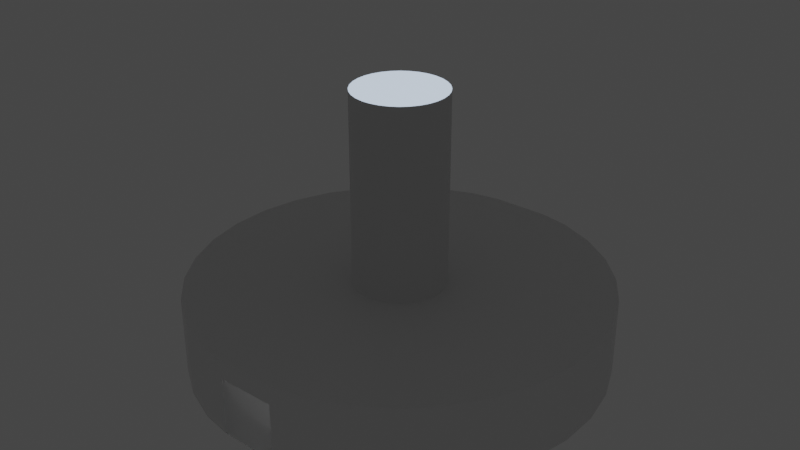 # Source: room12.blend  (saved by Blender 3.6.11; exported with 4.5.12 LTS)
import bpy
from mathutils import Matrix  # noqa: F401  (used for matrix-valued properties, if any)

bpy.ops.wm.read_factory_settings(use_empty=True)
scene = bpy.context.scene
scene.name = 'Scene'

# ---- collections
col_collection = bpy.data.collections.new('Collection'); scene.collection.children.link(col_collection)

# ---- materials (node trees are filled in below, after node groups)
mat_material = bpy.data.materials.new('Material')
mat_material.use_backface_culling = True
mat_material.use_transparent_shadow = False
mat_material_001 = bpy.data.materials.new('Material.001')
mat_material_001.use_transparent_shadow = False

# ---- material node trees
mat_material.use_nodes = True; mat_material.node_tree.nodes.clear()
_N = mat_material.node_tree.nodes; _L = mat_material.node_tree.links
n0 = _N.new('ShaderNodeBsdfPrincipled'); n0.name = 'Principled BSDF'; n0.location = (10, 300)
n0.distribution = 'GGX'
n0.subsurface_method = 'RANDOM_WALK_SKIN'
n0.inputs[3].default_value = 1.45
n0.inputs[27].default_value = (0.0, 0.0, 0.0, 1.0)
n0.inputs[28].default_value = 1.0
n1 = _N.new('ShaderNodeOutputMaterial'); n1.name = 'Material Output'; n1.location = (300, 300)
_L.new(n0.outputs[0], n1.inputs[0])
n1.is_active_output = True
mat_material_001.use_nodes = True; mat_material_001.node_tree.nodes.clear()
_N = mat_material_001.node_tree.nodes; _L = mat_material_001.node_tree.links
n0 = _N.new('ShaderNodeBsdfPrincipled'); n0.name = 'Principled BSDF'; n0.location = (10, 300)
n0.distribution = 'GGX'
n0.subsurface_method = 'RANDOM_WALK_SKIN'
n0.inputs[3].default_value = 1.45
n0.inputs[27].default_value = (0.6654, 0.807, 1.0, 1.0)
n0.inputs[28].default_value = 1.0
n1 = _N.new('ShaderNodeOutputMaterial'); n1.name = 'Material Output'; n1.location = (300, 300)
_L.new(n0.outputs[0], n1.inputs[0])
n1.is_active_output = True

# ---- world
world_world = bpy.data.worlds.new('World'); scene.world = world_world
world_world.use_nodes = True; world_world.node_tree.nodes.clear()
_N = world_world.node_tree.nodes; _L = world_world.node_tree.links
n0 = _N.new('ShaderNodeOutputWorld'); n0.name = 'World Output'; n0.location = (300, 300)
n1 = _N.new('ShaderNodeBackground'); n1.name = 'Background'; n1.location = (10, 300)
n1.inputs[0].default_value = (0.05088, 0.05088, 0.05088, 1.0)
_L.new(n1.outputs[0], n0.inputs[0])
n0.is_active_output = True
world_world.color = (0.05088, 0.05088, 0.05088)
world_world.use_sun_shadow = False
world_world.sun_shadow_jitter_overblur = 0.0

# ---- lights
light_point_001 = bpy.data.lights.new('Point.001', 'POINT')
light_point_001.transmission_factor = 0.0
light_point_001.cutoff_distance = 6.38
light_point_001.energy = 100.0
light_point_001.shadow_maximum_resolution = 0.006
light_point_001.use_absolute_resolution = True
light_point_002 = bpy.data.lights.new('Point.002', 'POINT')
light_point_002.transmission_factor = 0.0
light_point_002.cutoff_distance = 6.38
light_point_002.energy = 57.3
light_point_002.shadow_maximum_resolution = 0.006
light_point_002.use_absolute_resolution = True
light_point_003 = bpy.data.lights.new('Point.003', 'POINT')
light_point_003.transmission_factor = 0.0
light_point_003.cutoff_distance = 6.38
light_point_003.energy = 71.3
light_point_003.shadow_maximum_resolution = 0.006
light_point_003.use_absolute_resolution = True
light_point_004 = bpy.data.lights.new('Point.004', 'POINT')
light_point_004.transmission_factor = 0.0
light_point_004.cutoff_distance = 6.38
light_point_004.energy = 71.3
light_point_004.shadow_maximum_resolution = 0.006
light_point_004.use_absolute_resolution = True

# ---- meshes
me_circle = bpy.data.meshes.new('Circle')
me_circle.from_pydata([(1.5, 10.5, 0.0), (-1.5, 10.5, 0.0), (-3.097, 10.21, 0.0), (-5.028, 9.408, 0.0), (-6.767, 8.246, 0.0), (-8.246, 6.767, 0.0), (-9.408, 5.028, 0.0), (-10.21, 3.097, 0.0), (-10.62, 1.046, 0.0), (-10.62, -1.046, 0.0), (-10.21, -3.097, 0.0), (-9.408, -5.028, 0.0), (-8.246, -6.767, 0.0), (-6.767, -8.246, 0.0), (-5.028, -9.408, 0.0), (-3.097, -10.21, 0.0), (-1.5, -10.5, 0.0), (1.5, -10.5, 0.0), (3.097, -10.21, 0.0), (5.028, -9.408, 0.0), (6.767, -8.246, 0.0), (8.246, -6.767, 0.0), (9.408, -5.028, 0.0), (10.21, -3.097, 0.0), (10.62, -1.046, 0.0), (10.62, 1.046, 0.0), (10.21, 3.097, 0.0), (9.408, 5.028, 0.0), (8.246, 6.767, 0.0), (6.767, 8.246, 0.0), (5.028, 9.408, 0.0), (3.097, 10.21, 0.0), (0.2327, 2.363, 4.0), (-0.2327, 2.363, 4.0), (-0.6893, 2.272, 4.0), (-1.119, 2.094, 4.0), (-1.506, 1.836, 4.0), (-1.836, 1.506, 4.0), (-2.094, 1.119, 4.0), (-2.272, 0.6893, 4.0), (-2.363, 0.2327, 4.0), (-2.363, -0.2327, 4.0), (-2.272, -0.6893, 4.0), (-2.094, -1.119, 4.0), (-1.836, -1.506, 4.0), (-1.506, -1.836, 4.0), (-1.119, -2.094, 4.0), (-0.6893, -2.272, 4.0), (-0.2327, -2.363, 4.0), (0.2327, -2.363, 4.0), (0.6893, -2.272, 4.0), (1.119, -2.094, 4.0), (1.506, -1.836, 4.0), (1.836, -1.506, 4.0), (2.094, -1.119, 4.0), (2.272, -0.6893, 4.0), (2.363, -0.2327, 4.0), (2.363, 0.2327, 4.0), (2.272, 0.6893, 4.0), (2.094, 1.119, 4.0), (1.836, 1.506, 4.0), (1.506, 1.836, 4.0), (1.119, 2.094, 4.0), (0.6893, 2.272, 4.0), (-1.5, 10.5, 4.0), (1.5, 10.5, 4.0), (-3.097, 10.21, 4.0), (-5.028, 9.408, 4.0), (-6.767, 8.246, 4.0), (-8.246, 6.767, 4.0), (-9.408, 5.028, 4.0), (-10.21, 3.097, 4.0), (-10.62, 1.046, 4.0), (-10.62, -1.046, 4.0), (-10.21, -3.097, 4.0), (-9.408, -5.028, 4.0), (-8.246, -6.767, 4.0), (-6.767, -8.246, 4.0), (-5.028, -9.408, 4.0), (-3.097, -10.21, 4.0), (-1.5, -10.5, 4.0), (1.5, -10.5, 4.0), (3.097, -10.21, 4.0), (5.028, -9.408, 4.0), (6.767, -8.246, 4.0), (8.246, -6.767, 4.0), (9.408, -5.028, 4.0), (10.21, -3.097, 4.0), (10.62, -1.046, 4.0), (10.62, 1.046, 4.0), (10.21, 3.097, 4.0), (9.408, 5.028, 4.0), (8.246, 6.767, 4.0), (6.767, 8.246, 4.0), (5.028, 9.408, 4.0), (3.097, 10.21, 4.0), (0.2327, 2.363, 13.95), (-0.2327, 2.363, 13.95), (-0.6893, 2.272, 13.95), (-1.119, 2.094, 13.95), (-1.506, 1.836, 13.95), (-1.836, 1.506, 13.95), (-2.094, 1.119, 13.95), (-2.272, 0.6893, 13.95), (-2.363, 0.2327, 13.95), (-2.363, -0.2327, 13.95), (-2.272, -0.6893, 13.95), (-2.094, -1.119, 13.95), (-1.836, -1.506, 13.95), (-1.506, -1.836, 13.95), (-1.119, -2.094, 13.95), (-0.6893, -2.272, 13.95), (-0.2327, -2.363, 13.95), (0.2327, -2.363, 13.95), (0.6893, -2.272, 13.95), (1.119, -2.094, 13.95), (1.506, -1.836, 13.95), (1.836, -1.506, 13.95), (2.094, -1.119, 13.95), (2.272, -0.6893, 13.95), (2.363, -0.2327, 13.95), (2.363, 0.2327, 13.95), (2.272, 0.6893, 13.95), (2.094, 1.119, 13.95), (1.836, 1.506, 13.95), (1.506, 1.836, 13.95), (1.119, 2.094, 13.95), (0.6893, 2.272, 13.95), (0.3921, 3.981, 0.0), (-0.3921, 3.981, 0.0), (-1.161, 3.828, 0.0), (-1.886, 3.528, 0.0), (-2.538, 3.092, 0.0), (-3.092, 2.538, 0.0), (-3.528, 1.886, 0.0), (-3.828, 1.161, 0.0), (-3.981, 0.3921, 0.0), (-3.981, -0.3921, 0.0), (-3.828, -1.161, 0.0), (-3.528, -1.886, 0.0), (-3.092, -2.538, 0.0), (-2.538, -3.092, 0.0), (-1.886, -3.528, 0.0), (-1.161, -3.828, 0.0), (-0.3921, -3.981, 0.0), (0.3921, -3.981, 0.0), (1.161, -3.828, 0.0), (1.886, -3.528, 0.0), (2.538, -3.092, 0.0), (3.092, -2.538, 0.0), (3.528, -1.886, 0.0), (3.828, -1.161, 0.0), (3.981, -0.3921, 0.0), (3.981, 0.3921, 0.0), (3.828, 1.161, 0.0), (3.528, 1.886, 0.0), (3.092, 2.538, 0.0), (2.538, 3.092, 0.0), (1.886, 3.528, 0.0), (1.161, 3.828, 0.0), (0.3356, 3.408, 0.2771), (-0.3356, 3.408, 0.2771), (-0.994, 3.277, 0.2771), (-1.614, 3.02, 0.2771), (-2.172, 2.647, 0.2771), (-2.647, 2.172, 0.2771), (-3.02, 1.614, 0.2771), (-3.277, 0.994, 0.2771), (-3.408, 0.3356, 0.2771), (-3.408, -0.3356, 0.2771), (-3.277, -0.994, 0.2771), (-3.02, -1.614, 0.2771), (-2.647, -2.172, 0.2771), (-2.172, -2.647, 0.2771), (-1.614, -3.02, 0.2771), (-0.994, -3.277, 0.2771), (-0.3356, -3.408, 0.2771), (0.3356, -3.408, 0.2771), (0.994, -3.277, 0.2771), (1.614, -3.02, 0.2771), (2.172, -2.647, 0.2771), (2.647, -2.172, 0.2771), (3.02, -1.614, 0.2771), (3.277, -0.994, 0.2771), (3.408, -0.3356, 0.2771), (3.408, 0.3356, 0.2771), (3.277, 0.994, 0.2771), (3.02, 1.614, 0.2771), (2.647, 2.172, 0.2771), (2.172, 2.647, 0.2771), (1.614, 3.02, 0.2771), (0.994, 3.277, 0.2771), (-0.3921, 3.981, 0.2771), (0.3921, 3.981, 0.2771), (-1.161, 3.828, 0.2771), (-1.886, 3.528, 0.2771), (-2.538, 3.092, 0.2771), (-3.092, 2.538, 0.2771), (-3.528, 1.886, 0.2771), (-3.828, 1.161, 0.2771), (-3.981, 0.3921, 0.2771), (-3.981, -0.3921, 0.2771), (-3.828, -1.161, 0.2771), (-3.528, -1.886, 0.2771), (-3.092, -2.538, 0.2771), (-2.538, -3.092, 0.2771), (-1.886, -3.528, 0.2771), (-1.161, -3.828, 0.2771), (-0.3921, -3.981, 0.2771), (0.3921, -3.981, 0.2771), (1.161, -3.828, 0.2771), (1.886, -3.528, 0.2771), (2.538, -3.092, 0.2771), (3.092, -2.538, 0.2771), (3.528, -1.886, 0.2771), (3.828, -1.161, 0.2771), (3.981, -0.3921, 0.2771), (3.981, 0.3921, 0.2771), (3.828, 1.161, 0.2771), (3.528, 1.886, 0.2771), (3.092, 2.538, 0.2771), (2.538, 3.092, 0.2771), (1.886, 3.528, 0.2771), (1.161, 3.828, 0.2771), (0.2906, 2.95, 0.4494), (-0.2906, 2.95, 0.4494), (-0.8605, 2.837, 0.4494), (-1.397, 2.614, 0.4494), (-1.881, 2.291, 0.4494), (-2.291, 1.881, 0.4494), (-2.614, 1.397, 0.4494), (-2.837, 0.8605, 0.4494), (-2.95, 0.2906, 0.4494), (-2.95, -0.2906, 0.4494), (-2.837, -0.8605, 0.4494), (-2.614, -1.397, 0.4494), (-2.291, -1.881, 0.4494), (-1.881, -2.291, 0.4494), (-1.397, -2.614, 0.4494), (-0.8605, -2.837, 0.4494), (-0.2906, -2.95, 0.4494), (0.2906, -2.95, 0.4494), (0.8605, -2.837, 0.4494), (1.397, -2.614, 0.4494), (1.881, -2.291, 0.4494), (2.291, -1.881, 0.4494), (2.614, -1.397, 0.4494), (2.837, -0.8605, 0.4494), (2.95, -0.2906, 0.4494), (2.95, 0.2906, 0.4494), (2.837, 0.8605, 0.4494), (2.614, 1.397, 0.4494), (2.291, 1.881, 0.4494), (1.881, 2.291, 0.4494), (1.397, 2.614, 0.4494), (0.8605, 2.837, 0.4494), (-0.3356, 3.408, 0.4494), (0.3356, 3.408, 0.4494), (-0.994, 3.277, 0.4494), (-1.614, 3.02, 0.4494), (-2.172, 2.647, 0.4494), (-2.647, 2.172, 0.4494), (-3.02, 1.614, 0.4494), (-3.277, 0.994, 0.4494), (-3.408, 0.3356, 0.4494), (-3.408, -0.3356, 0.4494), (-3.277, -0.994, 0.4494), (-3.02, -1.614, 0.4494), (-2.647, -2.172, 0.4494), (-2.172, -2.647, 0.4494), (-1.614, -3.02, 0.4494), (-0.994, -3.277, 0.4494), (-0.3356, -3.408, 0.4494), (0.3356, -3.408, 0.4494), (0.994, -3.277, 0.4494), (1.614, -3.02, 0.4494), (2.172, -2.647, 0.4494), (2.647, -2.172, 0.4494), (3.02, -1.614, 0.4494), (3.277, -0.994, 0.4494), (3.408, -0.3356, 0.4494), (3.408, 0.3356, 0.4494), (3.277, 0.994, 0.4494), (3.02, 1.614, 0.4494), (2.647, 2.172, 0.4494), (2.172, 2.647, 0.4494), (1.614, 3.02, 0.4494), (0.994, 3.277, 0.4494), (0.2906, 2.95, 0.3998), (-0.2906, 2.95, 0.3998), (-0.8605, 2.837, 0.3998), (-1.397, 2.614, 0.3998), (-1.881, 2.291, 0.3998), (-2.291, 1.881, 0.3998), (-2.614, 1.397, 0.3998), (-2.837, 0.8605, 0.3998), (-2.95, 0.2906, 0.3998), (-2.95, -0.2906, 0.3998), (-2.837, -0.8605, 0.3998), (-2.614, -1.397, 0.3998), (-2.291, -1.881, 0.3998), (-1.881, -2.291, 0.3998), (-1.397, -2.614, 0.3998), (-0.8605, -2.837, 0.3998), (-0.2906, -2.95, 0.3998), (0.2906, -2.95, 0.3998), (0.8605, -2.837, 0.3998), (1.397, -2.614, 0.3998), (1.881, -2.291, 0.3998), (2.291, -1.881, 0.3998), (2.614, -1.397, 0.3998), (2.837, -0.8605, 0.3998), (2.95, -0.2906, 0.3998), (2.95, 0.2906, 0.3998), (2.837, 0.8605, 0.3998), (2.614, 1.397, 0.3998), (2.291, 1.881, 0.3998), (1.881, 2.291, 0.3998), (1.397, 2.614, 0.3998), (0.8605, 2.837, 0.3998), (-1.5, -10.5, 3.0), (1.5, -10.5, 3.0), (1.5, 10.5, 3.0), (-1.5, 10.5, 3.0)], [], [(1, 2, 3, 4, 5, 6, 7, 8, 9, 10, 11, 12, 13, 14, 15, 16, 17, 18, 19, 20, 21, 22, 23, 24, 25, 26, 27, 28, 29, 30, 31, 0), (56, 120, 121, 57), (23, 87, 88, 24), (10, 74, 75, 11), (24, 88, 89, 25), (11, 75, 76, 12), (25, 89, 90, 26), (12, 76, 77, 13), (26, 90, 91, 27), (13, 77, 78, 14), (27, 91, 92, 28), (14, 78, 79, 15), (1, 323, 66, 2), (28, 92, 93, 29), (15, 79, 320, 16), (2, 66, 67, 3), (29, 93, 94, 30), (3, 67, 68, 4), (30, 94, 95, 31), (17, 321, 82, 18), (4, 68, 69, 5), (31, 95, 322, 0), (18, 82, 83, 19), (5, 69, 70, 6), (19, 83, 84, 20), (6, 70, 71, 7), (20, 84, 85, 21), (7, 71, 72, 8), (21, 85, 86, 22), (8, 72, 73, 9), (22, 86, 87, 23), (9, 73, 74, 10), (33, 64, 65, 32), (34, 66, 64, 33), (35, 67, 66, 34), (36, 68, 67, 35), (37, 69, 68, 36), (38, 70, 69, 37), (39, 71, 70, 38), (40, 72, 71, 39), (41, 73, 72, 40), (42, 74, 73, 41), (43, 75, 74, 42), (44, 76, 75, 43), (45, 77, 76, 44), (46, 78, 77, 45), (47, 79, 78, 46), (48, 80, 79, 47), (49, 81, 80, 48), (50, 82, 81, 49), (51, 83, 82, 50), (52, 84, 83, 51), (53, 85, 84, 52), (54, 86, 85, 53), (55, 87, 86, 54), (56, 88, 87, 55), (57, 89, 88, 56), (58, 90, 89, 57), (59, 91, 90, 58), (60, 92, 91, 59), (61, 93, 92, 60), (62, 94, 93, 61), (63, 95, 94, 62), (32, 65, 95, 63), (97, 96, 127, 126, 125, 124, 123, 122, 121, 120, 119, 118, 117, 116, 115, 114, 113, 112, 111, 110, 109, 108, 107, 106, 105, 104, 103, 102, 101, 100, 99, 98), (43, 107, 108, 44), (57, 121, 122, 58), (44, 108, 109, 45), (58, 122, 123, 59), (45, 109, 110, 46), (32, 96, 97, 33), (59, 123, 124, 60), (46, 110, 111, 47), (33, 97, 98, 34), (60, 124, 125, 61), (47, 111, 112, 48), (34, 98, 99, 35), (61, 125, 126, 62), (48, 112, 113, 49), (35, 99, 100, 36), (62, 126, 127, 63), (49, 113, 114, 50), (36, 100, 101, 37), (63, 127, 96, 32), (50, 114, 115, 51), (37, 101, 102, 38), (51, 115, 116, 52), (38, 102, 103, 39), (52, 116, 117, 53), (39, 103, 104, 40), (53, 117, 118, 54), (40, 104, 105, 41), (54, 118, 119, 55), (41, 105, 106, 42), (55, 119, 120, 56), (42, 106, 107, 43), (142, 206, 205, 141), (129, 192, 193, 128), (156, 220, 219, 155), (143, 207, 206, 142), (130, 194, 192, 129), (157, 221, 220, 156), (144, 208, 207, 143), (131, 195, 194, 130), (158, 222, 221, 157), (145, 209, 208, 144), (132, 196, 195, 131), (159, 223, 222, 158), (146, 210, 209, 145), (133, 197, 196, 132), (128, 193, 223, 159), (147, 211, 210, 146), (134, 198, 197, 133), (148, 212, 211, 147), (135, 199, 198, 134), (149, 213, 212, 148), (136, 200, 199, 135), (150, 214, 213, 149), (137, 201, 200, 136), (151, 215, 214, 150), (138, 202, 201, 137), (152, 216, 215, 151), (139, 203, 202, 138), (153, 217, 216, 152), (140, 204, 203, 139), (154, 218, 217, 153), (141, 205, 204, 140), (155, 219, 218, 154), (184, 185, 281, 280), (161, 160, 193, 192), (162, 161, 192, 194), (163, 162, 194, 195), (164, 163, 195, 196), (165, 164, 196, 197), (166, 165, 197, 198), (167, 166, 198, 199), (168, 167, 199, 200), (169, 168, 200, 201), (170, 169, 201, 202), (171, 170, 202, 203), (172, 171, 203, 204), (173, 172, 204, 205), (174, 173, 205, 206), (175, 174, 206, 207), (176, 175, 207, 208), (177, 176, 208, 209), (178, 177, 209, 210), (179, 178, 210, 211), (180, 179, 211, 212), (181, 180, 212, 213), (182, 181, 213, 214), (183, 182, 214, 215), (184, 183, 215, 216), (185, 184, 216, 217), (186, 185, 217, 218), (187, 186, 218, 219), (188, 187, 219, 220), (189, 188, 220, 221), (190, 189, 221, 222), (191, 190, 222, 223), (160, 191, 223, 193), (234, 235, 299, 298), (171, 172, 268, 267), (185, 186, 282, 281), (172, 173, 269, 268), (186, 187, 283, 282), (173, 174, 270, 269), (160, 161, 256, 257), (187, 188, 284, 283), (174, 175, 271, 270), (161, 162, 258, 256), (188, 189, 285, 284), (175, 176, 272, 271), (162, 163, 259, 258), (189, 190, 286, 285), (176, 177, 273, 272), (163, 164, 260, 259), (190, 191, 287, 286), (177, 178, 274, 273), (164, 165, 261, 260), (191, 160, 257, 287), (178, 179, 275, 274), (165, 166, 262, 261), (179, 180, 276, 275), (166, 167, 263, 262), (180, 181, 277, 276), (167, 168, 264, 263), (181, 182, 278, 277), (168, 169, 265, 264), (182, 183, 279, 278), (169, 170, 266, 265), (183, 184, 280, 279), (170, 171, 267, 266), (225, 224, 257, 256), (226, 225, 256, 258), (227, 226, 258, 259), (228, 227, 259, 260), (229, 228, 260, 261), (230, 229, 261, 262), (231, 230, 262, 263), (232, 231, 263, 264), (233, 232, 264, 265), (234, 233, 265, 266), (235, 234, 266, 267), (236, 235, 267, 268), (237, 236, 268, 269), (238, 237, 269, 270), (239, 238, 270, 271), (240, 239, 271, 272), (241, 240, 272, 273), (242, 241, 273, 274), (243, 242, 274, 275), (244, 243, 275, 276), (245, 244, 276, 277), (246, 245, 277, 278), (247, 246, 278, 279), (248, 247, 279, 280), (249, 248, 280, 281), (250, 249, 281, 282), (251, 250, 282, 283), (252, 251, 283, 284), (253, 252, 284, 285), (254, 253, 285, 286), (255, 254, 286, 287), (224, 255, 287, 257), (289, 290, 291, 292, 293, 294, 295, 296, 297, 298, 299, 300, 301, 302, 303, 304, 305, 306, 307, 308, 309, 310, 311, 312, 313, 314, 315, 316, 317, 318, 319, 288), (248, 249, 313, 312), (235, 236, 300, 299), (249, 250, 314, 313), (236, 237, 301, 300), (250, 251, 315, 314), (237, 238, 302, 301), (224, 225, 289, 288), (251, 252, 316, 315), (238, 239, 303, 302), (225, 226, 290, 289), (252, 253, 317, 316), (239, 240, 304, 303), (226, 227, 291, 290), (253, 254, 318, 317), (240, 241, 305, 304), (227, 228, 292, 291), (254, 255, 319, 318), (241, 242, 306, 305), (228, 229, 293, 292), (255, 224, 288, 319), (242, 243, 307, 306), (229, 230, 294, 293), (243, 244, 308, 307), (230, 231, 295, 294), (244, 245, 309, 308), (231, 232, 296, 295), (245, 246, 310, 309), (232, 233, 297, 296), (246, 247, 311, 310), (233, 234, 298, 297), (247, 248, 312, 311), (82, 321, 81), (321, 320, 80, 81), (320, 79, 80), (322, 95, 65), (66, 323, 64), (323, 322, 65, 64)])
me_circle.polygons.foreach_set('use_smooth', [0, 1, 0, 0, 0, 0, 0, 0, 0, 0, 0, 0, 0, 0, 0, 0, 0, 0, 0, 0, 0, 0, 0, 0, 0, 0, 0, 0, 0, 0, 0, 0, 0, 0, 0, 0, 0, 0, 0, 0, 0, 0, 0, 0, 0, 0, 0, 0, 0, 0, 0, 0, 0, 0, 0, 0, 0, 0, 0, 0, 0, 0, 0, 0, 0, 1, 1, 1, 1, 1, 1, 1, 1, 1, 1, 1, 1, 1, 1, 1, 1, 1, 1, 1, 1, 1, 1, 1, 1, 1, 1, 1, 1, 1, 1, 1, 0, 0, 0, 0, 0, 0, 0, 0, 0, 0, 0, 0, 0, 0, 0, 0, 0, 0, 0, 0, 0, 0, 0, 0, 0, 0, 0, 0, 0, 0, 0, 0, 0, 0, 0, 0, 0, 0, 0, 0, 0, 0, 0, 0, 0, 0, 0, 0, 0, 0, 0, 0, 0, 0, 0, 0, 0, 0, 0, 0, 0, 0, 0, 0, 0, 0, 0, 0, 0, 0, 0, 0, 0, 0, 0, 0, 0, 0, 0, 0, 0, 0, 0, 0, 0, 0, 0, 0, 0, 0, 0, 0, 0, 0, 0, 0, 0, 0, 0, 0, 0, 0, 0, 0, 0, 0, 0, 0, 0, 0, 0, 0, 0, 0, 0, 0, 0, 0, 0, 0, 0, 0, 0, 0, 0, 0, 0, 0, 0, 0, 0, 0, 0, 0, 0, 0, 0, 0, 0, 0, 0, 0, 0, 0, 0, 0, 0, 0, 0, 0, 0, 0, 0, 0, 0, 0, 0, 0, 0, 0, 0, 0, 0, 0, 0, 0, 0])
me_circle.polygons.foreach_set('material_index', [0, 0, 0, 0, 0, 0, 0, 0, 0, 0, 0, 0, 0, 0, 0, 0, 0, 0, 0, 0, 0, 0, 0, 0, 0, 0, 0, 0, 0, 0, 0, 0, 0, 0, 0, 0, 0, 0, 0, 0, 0, 0, 0, 0, 0, 0, 0, 0, 0, 0, 0, 0, 0, 0, 0, 0, 0, 0, 0, 0, 0, 0, 0, 0, 1, 0, 0, 0, 0, 0, 0, 0, 0, 0, 0, 0, 0, 0, 0, 0, 0, 0, 0, 0, 0, 0, 0, 0, 0, 0, 0, 0, 0, 0, 0, 0, 0, 0, 0, 0, 0, 0, 0, 0, 0, 0, 0, 0, 0, 0, 0, 0, 0, 0, 0, 0, 0, 0, 0, 0, 0, 0, 0, 0, 0, 0, 0, 0, 0, 0, 0, 0, 0, 0, 0, 0, 0, 0, 0, 0, 0, 0, 0, 0, 0, 0, 0, 0, 0, 0, 0, 0, 0, 0, 0, 0, 0, 0, 0, 0, 0, 0, 0, 0, 0, 0, 0, 0, 0, 0, 0, 0, 0, 0, 0, 0, 0, 0, 0, 0, 0, 0, 0, 0, 0, 0, 0, 0, 0, 0, 0, 0, 0, 0, 0, 0, 0, 0, 0, 0, 0, 0, 0, 0, 0, 0, 0, 0, 0, 0, 0, 0, 0, 0, 0, 0, 0, 0, 0, 0, 0, 0, 0, 0, 0, 0, 0, 0, 0, 0, 0, 0, 0, 0, 0, 0, 0, 0, 0, 0, 0, 0, 0, 0, 0, 0, 0, 0, 0, 0, 0, 0, 0, 0, 0, 0, 0, 0, 0, 0, 0, 0, 0])
_uv = me_circle.uv_layers.new(name='UVMap')
_uv.uv.foreach_set('vector', [0.0, 0.0, 0.0, 0.0, 0.0, 0.0, 0.0, 0.0, 0.0, 0.0, 0.0, 0.0, 0.0, 0.0, 0.0, 0.0, 0.0, 0.0, 0.0, 0.0, 0.0, 0.0, 0.0, 0.0, 0.0, 0.0, 0.0, 0.0, 0.0, 0.0, 0.0, 0.0, 0.0, 0.0, 0.0, 0.0, 0.0, 0.0, 0.0, 0.0, 0.0, 0.0, 0.0, 0.0, 0.0, 0.0, 0.0, 0.0, 0.0, 0.0, 0.0, 0.0, 0.0, 0.0, 0.0, 0.0, 0.0, 0.0, 0.0, 0.0, 0.0, 0.0, 0.0, 0.0, 0.0, 0.0, 0.0, 0.0, 0.0, 0.0, 0.0, 0.0, 0.0, 0.0, 0.0, 0.0, 0.0, 0.0, 0.0, 0.0, 0.0, 0.0, 0.0, 0.0, 0.0, 0.0, 0.0, 0.0, 0.0, 0.0, 0.0, 0.0, 0.0, 0.0, 0.0, 0.0, 0.0, 0.0, 0.0, 0.0, 0.0, 0.0, 0.0, 0.0, 0.0, 0.0, 0.0, 0.0, 0.0, 0.0, 0.0, 0.0, 0.0, 0.0, 0.0, 0.0, 0.0, 0.0, 0.0, 0.0, 0.0, 0.0, 0.0, 0.0, 0.0, 0.0, 0.0, 0.0, 0.0, 0.0, 0.0, 0.0, 0.0, 0.0, 0.0, 0.0, 0.0, 0.0, 0.0, 0.0, 0.0, 0.0, 0.0, 0.0, 0.0, 0.0, 0.0, 0.0, 0.0, 0.0, 0.0, 0.0, 0.0, 0.0, 0.0, 0.0, 0.0, 0.0, 0.0, 0.0, 0.0, 0.0, 0.0, 0.0, 0.0, 0.0, 0.0, 0.0, 0.0, 0.0, 0.0, 0.0, 0.0, 0.0, 0.0, 0.0, 0.0, 0.0, 0.0, 0.0, 0.0, 0.0, 0.0, 0.0, 0.0, 0.0, 0.0, 0.0, 0.0, 0.0, 0.0, 0.0, 0.0, 0.0, 0.0, 0.0, 0.0, 0.0, 0.0, 0.0, 0.0, 0.0, 0.0, 0.0, 0.0, 0.0, 0.0, 0.0, 0.0, 0.0, 0.0, 0.0, 0.0, 0.0, 0.0, 0.0, 0.0, 0.0, 0.0, 0.0, 0.0, 0.0, 0.0, 0.0, 0.0, 0.0, 0.0, 0.0, 0.0, 0.0, 0.0, 0.0, 0.0, 0.0, 0.0, 0.0, 0.0, 0.0, 0.0, 0.0, 0.0, 0.0, 0.0, 0.0, 0.0, 0.0, 0.0, 0.0, 0.0, 0.0, 0.0, 0.0, 0.0, 0.0, 0.0, 0.0, 0.0, 0.0, 0.0, 0.0, 0.0, 0.0, 0.0, 0.0, 0.0, 0.0, 0.0, 0.0, 0.0, 0.0, 0.0, 0.0, 0.0, 0.0, 0.0, 0.0, 0.0, 0.0, 0.0, 0.0, 0.0, 0.0, 0.0, 0.0, 0.0, 0.0, 0.0, 0.0, 0.0, 0.0, 0.0, 0.0, 0.0, 0.0, 0.0, 0.0, 0.0, 0.0, 0.0, 0.0, 0.0, 0.0, 0.0, 0.0, 0.0, 0.0, 0.0, 0.0, 0.0, 0.0, 0.0, 0.0, 0.0, 0.0, 0.0, 0.0, 0.0, 0.0, 0.0, 0.0, 0.0, 0.0, 0.0, 0.0, 0.0, 0.0, 0.0, 0.0, 0.0, 0.0, 0.0, 0.0, 0.0, 0.0, 0.0, 0.0, 0.0, 0.0, 0.0, 0.0, 0.0, 0.0, 0.0, 0.0, 0.0, 0.0, 0.0, 0.0, 0.0, 0.0, 0.0, 0.0, 0.0, 0.0, 0.0, 0.0, 0.0, 0.0, 0.0, 0.0, 0.0, 0.0, 0.0, 0.0, 0.0, 0.0, 0.0, 0.0, 0.0, 0.0, 0.0, 0.0, 0.0, 0.0, 0.0, 0.0, 0.0, 0.0, 0.0, 0.0, 0.0, 0.0, 0.0, 0.0, 0.0, 0.0, 0.0, 0.0, 0.0, 0.0, 0.0, 0.0, 0.0, 0.0, 0.0, 0.0, 0.0, 0.0, 0.0, 0.0, 0.0, 0.0, 0.0, 0.0, 0.0, 0.0, 0.0, 0.0, 0.0, 0.0, 0.0, 0.0, 0.0, 0.0, 0.0, 0.0, 0.0, 0.0, 0.0, 0.0, 0.0, 0.0, 0.0, 0.0, 0.0, 0.0, 0.0, 0.0, 0.0, 0.0, 0.0, 0.0, 0.0, 0.0, 0.0, 0.0, 0.0, 0.0, 0.0, 0.0, 0.0, 0.0, 0.0, 0.0, 0.0, 0.0, 0.0, 0.0, 0.0, 0.0, 0.0, 0.0, 0.0, 0.0, 0.0, 0.0, 0.0, 0.0, 0.0, 0.0, 0.0, 0.0, 0.0, 0.0, 0.0, 0.0, 0.0, 0.0, 0.0, 0.0, 0.0, 0.0, 0.0, 0.0, 0.0, 0.0, 0.0, 0.0, 0.0, 0.0, 0.0, 0.0, 0.0, 0.0, 0.0, 0.0, 0.0, 0.0, 0.0, 0.0, 0.0, 0.0, 0.0, 0.0, 0.0, 0.0, 0.0, 0.0, 0.0, 0.0, 0.0, 0.0, 0.0, 0.0, 0.0, 0.0, 0.0, 0.0, 0.0, 0.0, 0.0, 0.0, 0.0, 0.0, 0.0, 0.0, 0.0, 0.0, 0.0, 0.0, 0.0, 0.0, 0.0, 0.0, 0.0, 0.0, 0.0, 0.0, 0.0, 0.0, 0.0, 0.0, 0.0, 0.0, 0.0, 0.0, 0.0, 0.0, 0.0, 0.0, 0.0, 0.0, 0.0, 0.0, 0.0, 0.0, 0.0, 0.0, 0.0, 0.0, 0.0, 0.0, 0.0, 0.0, 0.0, 0.0, 0.0, 0.0, 0.0, 0.0, 0.0, 0.0, 0.0, 0.0, 0.0, 0.0, 0.0, 0.0, 0.0, 0.0, 0.0, 0.0, 0.0, 0.0, 0.0, 0.0, 0.0, 0.0, 0.0, 0.0, 0.0, 0.0, 0.0, 0.0, 0.0, 0.0, 0.0, 0.0, 0.0, 0.0, 0.0, 0.0, 0.0, 0.0, 0.0, 0.0, 0.0, 0.0, 0.0, 0.0, 0.0, 0.0, 0.0, 0.0, 0.0, 0.0, 0.0, 0.0, 0.0, 0.0, 0.0, 0.0, 0.0, 0.0, 0.0, 0.0, 0.0, 0.0, 0.0, 0.0, 0.0, 0.0, 0.0, 0.0, 0.0, 0.0, 0.0, 0.0, 0.0, 0.0, 0.0, 0.0, 0.0, 0.0, 0.0, 0.0, 0.0, 0.0, 0.0, 0.0, 0.0, 0.0, 0.0, 0.0, 0.0, 0.0, 0.0, 0.0, 0.0, 0.0, 0.0, 0.0, 0.0, 0.0, 0.0, 0.0, 0.0, 0.0, 0.0, 0.0, 0.0, 0.0, 0.0, 0.0, 0.0, 0.0, 0.0, 0.0, 0.0, 0.0, 0.0, 0.0, 0.0, 0.0, 0.0, 0.0, 0.0, 0.0, 0.0, 0.0, 0.0, 0.0, 0.0, 0.0, 0.0, 0.0, 0.0, 0.0, 0.0, 0.0, 0.0, 0.0, 0.0, 0.0, 0.0, 0.0, 0.0, 0.0, 0.0, 0.0, 0.0, 0.0, 0.0, 0.0, 0.0, 0.0, 0.0, 0.0, 0.0, 0.0, 0.0, 0.0, 0.0, 0.0, 0.0, 0.0, 0.0, 0.0, 0.0, 0.0, 0.0, 0.0, 0.0, 0.0, 0.0, 0.0, 0.0, 0.0, 0.0, 0.0, 0.0, 0.0, 0.0, 0.0, 0.0, 0.0, 0.0, 0.0, 0.0, 0.0, 0.0, 0.0, 0.0, 0.0, 0.0, 0.0, 0.0, 0.0, 0.0, 0.0, 0.0, 0.0, 0.0, 0.0, 0.0, 0.0, 0.0, 0.0, 0.0, 0.0, 0.0, 0.0, 0.0, 0.0, 0.0, 0.0, 0.0, 0.0, 0.0, 0.0, 0.0, 0.0, 0.0, 0.0, 0.0, 0.0, 0.0, 0.0, 0.0, 0.0, 0.0, 0.0, 0.0, 0.0, 0.0, 0.0, 0.0, 0.0, 0.0, 0.0, 0.0, 0.0, 0.0, 0.0, 0.0, 0.0, 0.0, 0.0, 0.0, 0.0, 0.0, 0.0, 0.0, 0.0, 0.0, 0.0, 0.0, 0.0, 0.0, 0.0, 0.0, 0.0, 0.0, 0.0, 0.0, 0.0, 0.0, 0.0, 0.0, 0.0, 0.0, 0.0, 0.0, 0.0, 0.0, 0.0, 0.0, 0.0, 0.0, 0.0, 0.0, 0.0, 0.0, 0.0, 0.0, 0.0, 0.0, 0.0, 0.0, 0.0, 0.0, 0.0, 0.0, 0.0, 0.0, 0.0, 0.0, 0.0, 0.0, 0.0, 0.0, 0.0, 0.0, 0.0, 0.0, 0.0, 0.0, 0.0, 0.0, 0.0, 0.0, 0.0, 0.0, 0.0, 0.0, 0.0, 0.0, 0.0, 0.0, 0.0, 0.0, 0.0, 0.0, 0.0, 0.0, 0.0, 0.0, 0.0, 0.0, 0.0, 0.0, 0.0, 0.0, 0.0, 0.0, 0.0, 0.0, 0.0, 0.0, 0.0, 0.0, 0.0, 0.0, 0.0, 0.0, 0.0, 0.0, 0.0, 0.0, 0.0, 0.0, 0.0, 0.0, 0.0, 0.0, 0.0, 0.0, 0.0, 0.0, 0.0, 0.0, 0.0, 0.0, 0.0, 0.0, 0.0, 0.0, 0.0, 0.0, 0.0, 0.0, 0.0, 0.0, 0.0, 0.0, 0.0, 0.0, 0.0, 0.0, 0.0, 0.0, 0.0, 0.0, 0.0, 0.0, 0.0, 0.0, 0.0, 0.0, 0.0, 0.0, 0.0, 0.0, 0.0, 0.0, 0.0, 0.0, 0.0, 0.0, 0.0, 0.0, 0.0, 0.0, 0.0, 0.0, 0.0, 0.0, 0.0, 0.0, 0.0, 0.0, 0.0, 0.0, 0.0, 0.0, 0.0, 0.0, 0.0, 0.0, 0.0, 0.0, 0.0, 0.0, 0.0, 0.0, 0.0, 0.0, 0.0, 0.0, 0.0, 0.0, 0.0, 0.0, 0.0, 0.0, 0.0, 0.0, 0.0, 0.0, 0.0, 0.0, 0.0, 0.0, 0.0, 0.0, 0.0, 0.0, 0.0, 0.0, 0.0, 0.0, 0.0, 0.0, 0.0, 0.0, 0.0, 0.0, 0.0, 0.0, 0.0, 0.0, 0.0, 0.0, 0.0, 0.0, 0.0, 0.0, 0.0, 0.0, 0.0, 0.0, 0.0, 0.0, 0.0, 0.0, 0.0, 0.0, 0.0, 0.0, 0.0, 0.0, 0.0, 0.0, 0.0, 0.0, 0.0, 0.0, 0.0, 0.0, 0.0, 0.0, 0.0, 0.0, 0.0, 0.0, 0.0, 0.0, 0.0, 0.0, 0.0, 0.0, 0.0, 0.0, 0.0, 0.0, 0.0, 0.0, 0.0, 0.0, 0.0, 0.0, 0.0, 0.0, 0.0, 0.0, 0.0, 0.0, 0.0, 0.0, 0.0, 0.0, 0.0, 0.0, 0.0, 0.0, 0.0, 0.0, 0.0, 0.0, 0.0, 0.0, 0.0, 0.0, 0.0, 0.0, 0.0, 0.0, 0.0, 0.0, 0.0, 0.0, 0.0, 0.0, 0.0, 0.0, 0.0, 0.0, 0.0, 0.0, 0.0, 0.0, 0.0, 0.0, 0.0, 0.0, 0.0, 0.0, 0.0, 0.0, 0.0, 0.0, 0.0, 0.0, 0.0, 0.0, 0.0, 0.0, 0.0, 0.0, 0.0, 0.0, 0.0, 0.0, 0.0, 0.0, 0.0, 0.0, 0.0, 0.0, 0.0, 0.0, 0.0, 0.0, 0.0, 0.0, 0.0, 0.0, 0.0, 0.0, 0.0, 0.0, 0.0, 0.0, 0.0, 0.0, 0.0, 0.0, 0.0, 0.0, 0.0, 0.0, 0.0, 0.0, 0.0, 0.0, 0.0, 0.0, 0.0, 0.0, 0.0, 0.0, 0.0, 0.0, 0.0, 0.0, 0.0, 0.0, 0.0, 0.0, 0.0, 0.0, 0.0, 0.0, 0.0, 0.0, 0.0, 0.0, 0.0, 0.0, 0.0, 0.0, 0.0, 0.0, 0.0, 0.0, 0.0, 0.0, 0.0, 0.0, 0.0, 0.0, 0.0, 0.0, 0.0, 0.0, 0.0, 0.0, 0.0, 0.0, 0.0, 0.0, 0.0, 0.0, 0.0, 0.0, 0.0, 0.0, 0.0, 0.0, 0.0, 0.0, 0.0, 0.0, 0.0, 0.0, 0.0, 0.0, 0.0, 0.0, 0.0, 0.0, 0.0, 0.0, 0.0, 0.0, 0.0, 0.0, 0.0, 0.0, 0.0, 0.0, 0.0, 0.0, 0.0, 0.0, 0.0, 0.0, 0.0, 0.0, 0.0, 0.0, 0.0, 0.0, 0.0, 0.0, 0.0, 0.0, 0.0, 0.0, 0.0, 0.0, 0.0, 0.0, 0.0, 0.0, 0.0, 0.0, 0.0, 0.0, 0.0, 0.0, 0.0, 0.0, 0.0, 0.0, 0.0, 0.0, 0.0, 0.0, 0.0, 0.0, 0.0, 0.0, 0.0, 0.0, 0.0, 0.0, 0.0, 0.0, 0.0, 0.0, 0.0, 0.0, 0.0, 0.0, 0.0, 0.0, 0.0, 0.0, 0.0, 0.0, 0.0, 0.0, 0.0, 0.0, 0.0, 0.0, 0.0, 0.0, 0.0, 0.0, 0.0, 0.0, 0.0, 0.0, 0.0, 0.0, 0.0, 0.0, 0.0, 0.0, 0.0, 0.0, 0.0, 0.0, 0.0, 0.0, 0.0, 0.0, 0.0, 0.0, 0.0, 0.0, 0.0, 0.0, 0.0, 0.0, 0.0, 0.0, 0.0, 0.0, 0.0, 0.0, 0.0, 0.0, 0.0, 0.0, 0.0, 0.0, 0.0, 0.0, 0.0, 0.0, 0.0, 0.0, 0.0, 0.0, 0.0, 0.0, 0.0, 0.0, 0.0, 0.0, 0.0, 0.0, 0.0, 0.0, 0.0, 0.0, 0.0, 0.0, 0.0, 0.0, 0.0, 0.0, 0.0, 0.0, 0.0, 0.0, 0.0, 0.0, 0.0, 0.0, 0.0, 0.0, 0.0, 0.0, 0.0, 0.0, 0.0, 0.0, 0.0, 0.0, 0.0, 0.0, 0.0, 0.0, 0.0, 0.0, 0.0, 0.0, 0.0, 0.0, 0.0, 0.0, 0.0, 0.0, 0.0, 0.0, 0.0, 0.0, 0.0, 0.0, 0.0, 0.0, 0.0, 0.0, 0.0, 0.0, 0.0, 0.0, 0.0, 0.0, 0.0, 0.0, 0.0, 0.0, 0.0, 0.0, 0.0, 0.0, 0.0, 0.0, 0.0, 0.0, 0.0, 0.0, 0.0, 0.0, 0.0, 0.0, 0.0, 0.0, 0.0, 0.0, 0.0, 0.0, 0.0, 0.0, 0.0, 0.0, 0.0, 0.0, 0.0, 0.0, 0.0, 0.0, 0.0, 0.0, 0.0, 0.0, 0.0, 0.0, 0.0, 0.0, 0.0, 0.0, 0.0, 0.0, 0.0, 0.0, 0.0, 0.0, 0.0, 0.0, 0.0, 0.0, 0.0, 0.0, 0.0, 0.0, 0.0, 0.0, 0.0, 0.0, 0.0, 0.0, 0.0, 0.0, 0.0, 0.0, 0.0, 0.0, 0.0, 0.0, 0.0, 0.0, 0.0, 0.0, 0.0, 0.0, 0.0, 0.0, 0.0, 0.0, 0.0, 0.0, 0.0, 0.0, 0.0, 0.0, 0.0, 0.0, 0.0, 0.0, 0.0, 0.0, 0.0, 0.0, 0.0, 0.0, 0.0, 0.0, 0.0, 0.0, 0.0, 0.0, 0.0, 0.0, 0.0, 0.0, 0.0, 0.0, 0.0, 0.0, 0.0, 0.0, 0.0, 0.0, 0.0, 0.0, 0.0, 0.0, 0.0, 0.0, 0.0, 0.0, 0.0, 0.0, 0.0, 0.0, 0.0, 0.0, 0.0, 0.0, 0.0, 0.0, 0.0, 0.0, 0.0, 0.0, 0.0, 0.0, 0.0, 0.0, 0.0, 0.0, 0.0, 0.0, 0.0, 0.0, 0.0, 0.0, 0.0, 0.0, 0.0, 0.0, 0.0, 0.0, 0.0, 0.0, 0.0, 0.0, 0.0, 0.0, 0.0, 0.0, 0.0, 0.0, 0.0, 0.0, 0.0, 0.0, 0.0, 0.0, 0.0, 0.0, 0.0, 0.0, 0.0, 0.0, 0.0, 0.0, 0.0, 0.0, 0.0, 0.0, 0.0, 0.0, 0.0, 0.0, 0.0, 0.0, 0.0, 0.0, 0.0, 0.0, 0.0, 0.0, 0.0, 0.0, 0.0, 0.0, 0.0, 0.0, 0.0, 0.0, 0.0, 0.0, 0.0, 0.0, 0.0, 0.0, 0.0, 0.0, 0.0, 0.0, 0.0, 0.0, 0.0, 0.0, 0.0, 0.0, 0.0, 0.0, 0.0, 0.0, 0.0, 0.0, 0.0, 0.0, 0.0, 0.0, 0.0, 0.0, 0.0, 0.0, 0.0, 0.0, 0.0, 0.0, 0.0, 0.0, 0.0, 0.0, 0.0, 0.0, 0.0, 0.0, 0.0, 0.0, 0.0, 0.0, 0.0, 0.0, 0.0, 0.0, 0.0, 0.0, 0.0, 0.0, 0.0, 0.0, 0.0, 0.0, 0.0, 0.0, 0.0, 0.0, 0.0, 0.0, 0.0, 0.0, 0.0, 0.0, 0.0, 0.0, 0.0, 0.0, 0.0, 0.0, 0.0, 0.0, 0.0, 0.0, 0.0, 0.0, 0.0, 0.0, 0.0, 0.0, 0.0, 0.0, 0.0, 0.0, 0.0, 0.0, 0.0, 0.0, 0.0, 0.0, 0.0, 0.0, 0.0, 0.0, 0.0, 0.0, 0.0, 0.0, 0.0, 0.0, 0.0, 0.0, 0.0, 0.0, 0.0, 0.0, 0.0, 0.0, 0.0, 0.0, 0.0, 0.0, 0.0, 0.0, 0.0, 0.0, 0.0, 0.0, 0.0, 0.0, 0.0, 0.0, 0.0, 0.0, 0.0, 0.0, 0.0, 0.0, 0.0, 0.0, 0.0, 0.0, 0.0, 0.0, 0.0, 0.0, 0.0, 0.0, 0.0, 0.0, 0.0, 0.0, 0.0, 0.0, 0.0, 0.0, 0.0, 0.0, 0.0, 0.0, 0.0, 0.0, 0.0, 0.0, 0.0, 0.0, 0.0, 0.0, 0.0, 0.0, 0.0, 0.0, 0.0, 0.0, 0.0, 0.0, 0.0, 0.0, 0.0, 0.0, 0.0, 0.0, 0.0, 0.0, 0.0, 0.0, 0.0, 0.0, 0.0, 0.0, 0.0, 0.0, 0.0, 0.0, 0.0, 0.0, 0.0, 0.0, 0.0, 0.0, 0.0, 0.0, 0.0, 0.0, 0.0, 0.0, 0.0, 0.0, 0.0, 0.0, 0.0, 0.0, 0.0, 0.0, 0.0, 0.0, 0.0, 0.0, 0.0, 0.0, 0.0, 0.0, 0.0, 0.0, 0.0, 0.0, 0.0, 0.0, 0.0, 0.0, 0.0, 0.0, 0.0, 0.0, 0.0, 0.0, 0.0, 0.0, 0.0, 0.0, 0.0, 0.0, 0.0, 0.0, 0.0, 0.0, 0.0, 0.0, 0.0, 0.0, 0.0, 0.0, 0.0, 0.0, 0.0, 0.0, 0.0, 0.0, 0.0, 0.0, 0.0, 0.0, 0.0, 0.0, 0.0, 0.0, 0.0, 0.0, 0.0, 0.0, 0.0, 0.0, 0.0, 0.0, 0.0, 0.0, 0.0, 0.0, 0.0, 0.0, 0.0, 0.0, 0.0, 0.0, 0.0, 0.0, 0.0, 0.0, 0.0, 0.0, 0.0, 0.0, 0.0, 0.0, 0.0, 0.0, 0.0, 0.0, 0.0, 0.0, 0.0, 0.0, 0.0, 0.0, 0.0, 0.0, 0.0, 0.0, 0.0, 0.0, 0.0, 0.0, 0.0, 0.0, 0.0, 0.0, 0.0, 0.0, 0.0, 0.0, 0.0, 0.0, 0.0, 0.0, 0.0, 0.0, 0.0, 0.0, 0.0, 0.0, 0.0, 0.0, 0.0, 0.0, 0.0, 0.0, 0.0, 0.0, 0.0, 0.0, 0.0, 0.0, 0.0, 0.0, 0.0, 0.0, 0.0, 0.0, 0.0, 0.0, 0.0, 0.0, 0.0, 0.0, 0.0, 0.0, 0.0, 0.0, 0.0, 0.0, 0.0, 0.0, 0.0, 0.0, 0.0, 0.0, 0.0, 0.0, 0.0, 0.0, 0.0, 0.0, 0.0, 0.0, 0.0, 0.0, 0.0, 0.0, 0.0, 0.0, 0.0, 0.0, 0.0, 0.0, 0.0, 0.0, 0.0, 0.0, 0.0, 0.0, 0.0, 0.0, 0.0, 0.0, 0.0, 0.0, 0.0, 0.0, 0.0, 0.0, 0.0, 0.0, 0.0, 0.0, 0.0, 0.0, 0.0, 0.0, 0.0, 0.0, 0.0, 0.0, 0.0, 0.0, 0.0, 0.0, 0.0, 0.0, 0.0, 0.0, 0.0, 0.0, 0.0, 0.0, 0.0, 0.0, 0.0, 0.0, 0.0, 0.0, 0.0, 0.0, 0.0, 0.0, 0.0, 0.0, 0.0, 0.0, 0.0, 0.0, 0.0, 0.0, 0.0, 0.0, 0.0, 0.0, 0.0, 0.0, 0.0, 0.0, 0.0, 0.0, 0.0, 0.0, 0.0, 0.0, 0.0, 0.0, 0.0, 0.0, 0.0, 0.0, 0.0, 0.0, 0.0, 0.0, 0.0, 0.0, 0.0, 0.0, 0.0, 0.0, 0.0, 0.0, 0.0, 0.0, 0.0, 0.0, 0.0, 0.0, 0.0, 0.0, 0.0, 0.0, 0.0, 0.0, 0.0, 0.0, 0.0, 0.0, 0.0, 0.0, 0.0, 0.0, 0.0, 0.0, 0.0, 0.0, 0.0, 0.0, 0.0, 0.0, 0.0, 0.0, 0.0, 0.0, 0.0, 0.0, 0.0, 0.0, 0.0, 0.0, 0.0, 0.0, 0.0, 0.0, 0.0, 0.0, 0.0, 0.0, 0.0, 0.0, 0.0, 0.0, 0.0, 0.0, 0.0, 0.0, 0.0, 0.0, 0.0, 0.0, 0.0, 0.0, 0.0, 0.0, 0.0, 0.0, 0.0, 0.0, 0.0, 0.0, 0.0, 0.0, 0.0, 0.0, 0.0, 0.0, 0.0, 0.0, 0.0, 0.0, 0.0, 0.0, 0.0, 0.0, 0.0, 0.0, 0.0, 0.0, 0.0, 0.0, 0.0, 0.0, 0.0, 0.0, 0.0, 0.0, 0.0, 0.0, 0.0, 0.0, 0.0, 0.0, 0.0, 0.0, 0.0, 0.0, 0.0, 0.0, 0.0, 0.0, 0.0, 0.0, 0.0, 0.0, 0.0, 0.0, 0.0, 0.0, 0.0, 0.0, 0.0, 0.0, 0.0, 0.0, 0.0, 0.0, 0.0, 0.0, 0.0, 0.0, 0.0, 0.0, 0.0, 0.0, 0.0, 0.0, 0.0, 0.0, 0.0, 0.0, 0.0, 0.0, 0.0, 0.0, 0.0, 0.0, 0.0, 0.0, 0.0, 0.0, 0.0, 0.0, 0.0, 0.0, 0.0, 0.0, 0.0, 0.0, 0.0, 0.0, 0.0, 0.0, 0.0, 0.0, 0.0, 0.0, 0.0, 0.0, 0.0, 0.0, 0.0, 0.0, 0.0, 0.0, 0.0, 0.0, 0.0, 0.0, 0.0, 0.0, 0.0])
me_circle.materials.append(mat_material)
me_circle.materials.append(mat_material_001)
me_circle.update()
me_cube = bpy.data.meshes.new('Cube')
me_cube.from_pydata([(-1.0, -1.0, -1.0), (-1.0, -1.0, 1.0), (-1.0, 1.0, -1.0), (-1.0, 1.0, 1.0), (1.0, -1.0, -1.0), (1.0, -1.0, 1.0), (1.0, 1.0, -1.0), (1.0, 1.0, 1.0)], [], [(0, 1, 3, 2), (2, 3, 7, 6), (6, 7, 5, 4), (4, 5, 1, 0), (2, 6, 4, 0), (7, 3, 1, 5)])
_uv = me_cube.uv_layers.new(name='UVMap')
_uv.uv.foreach_set('vector', [0.375, 0.0, 0.625, 0.0, 0.625, 0.25, 0.375, 0.25, 0.375, 0.25, 0.625, 0.25, 0.625, 0.5, 0.375, 0.5, 0.375, 0.5, 0.625, 0.5, 0.625, 0.75, 0.375, 0.75, 0.375, 0.75, 0.625, 0.75, 0.625, 1.0, 0.375, 1.0, 0.125, 0.5, 0.375, 0.5, 0.375, 0.75, 0.125, 0.75, 0.625, 0.5, 0.875, 0.5, 0.875, 0.75, 0.625, 0.75])
me_cube.update()

# ---- objects
ob_circle = bpy.data.objects.new('Circle', me_circle)
ob_connector0 = bpy.data.objects.new('__connector0', None)
ob_connector1 = bpy.data.objects.new('__connector1', None)
ob_point_001 = bpy.data.objects.new('Point.001', light_point_001)
ob_point_002 = bpy.data.objects.new('Point.002', light_point_002)
ob_point_003 = bpy.data.objects.new('Point.003', light_point_003)
ob_point_004 = bpy.data.objects.new('Point.004', light_point_004)
ob_cube = bpy.data.objects.new('Cube', me_cube)

# ---- transforms, parenting, visibility, modifiers, constraints
ob_circle.location = (0.5, -0.5, 0.0)
ob_connector0.location = (0.5296, -11.51, 0.0)
ob_connector0.rotation_euler = (0.0, -0.0, -3.142)
ob_connector0.empty_display_type = 'ARROWS'
ob_connector1.location = (0.6012, 10.51, 0.0)
ob_connector1.rotation_euler = (0.0, -0.0, -6.283)
ob_connector1.empty_display_type = 'ARROWS'
ob_point_001.location = (0.5, -0.5, 13.19)
ob_point_002.location = (0.5, -0.5, 2.253)
ob_point_003.location = (0.5, -0.5, 5.42)
ob_point_004.location = (0.5, -0.5, 9.0)
ob_cube.location = (-5.0, 0.0, 1.0)

# ---- collection membership
col_collection.objects.link(ob_circle)
col_collection.objects.link(ob_connector0)
col_collection.objects.link(ob_connector1)
col_collection.objects.link(ob_point_001)
col_collection.objects.link(ob_point_002)
col_collection.objects.link(ob_point_003)
col_collection.objects.link(ob_point_004)
col_collection.objects.link(ob_cube)

# ---- scene / render settings (as saved in the file)
scene.frame_start = 1; scene.frame_end = 24; scene.frame_set(0)
scene.render.engine = 'BLENDER_EEVEE_NEXT'
scene.cycles.sampling_pattern = 'TABULATED_SOBOL'
scene.view_settings.view_transform = 'Filmic'
bpy.context.view_layer.update()

# ---- added for rendering (the .blend has no active camera): camera
cam_auto = bpy.data.cameras.new('AutoCamera')
cam_auto.lens = 50.0
cam_auto.sensor_width = 36.0
cam_auto.clip_end = 1000.0
ob_auto_camera = bpy.data.objects.new('AutoCamera', cam_auto)
scene.collection.objects.link(ob_auto_camera)
ob_auto_camera.location = (30.9976, -37.0971, 31.3754)
ob_auto_camera.rotation_euler = (1.09748, -7.21219e-08, 0.694738)
scene.camera = ob_auto_camera
bpy.context.view_layer.update()

